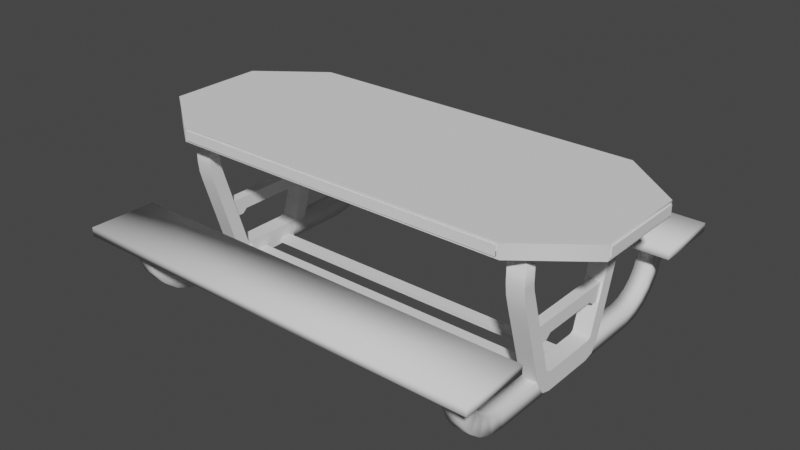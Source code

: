 # Source: untitled.blend  (saved by Blender 4.0.36; exported with 4.5.12 LTS)
import bpy
from mathutils import Matrix  # noqa: F401  (used for matrix-valued properties, if any)

bpy.ops.wm.read_factory_settings(use_empty=True)
scene = bpy.context.scene
scene.name = 'Scene'

# ---- collections
col_collection = bpy.data.collections.new('Collection'); scene.collection.children.link(col_collection)

# ---- world
world_world = bpy.data.worlds.new('World'); scene.world = world_world
world_world.use_nodes = True; world_world.node_tree.nodes.clear()
_N = world_world.node_tree.nodes; _L = world_world.node_tree.links
n0 = _N.new('ShaderNodeOutputWorld'); n0.name = 'World Output'; n0.location = (300, 300)
n1 = _N.new('ShaderNodeBackground'); n1.name = 'Background'; n1.location = (10, 300)
n1.inputs[0].default_value = (0.05088, 0.05088, 0.05088, 1.0)
_L.new(n1.outputs[0], n0.inputs[0])
n0.is_active_output = True
world_world.color = (0.05088, 0.05088, 0.05088)
world_world.use_sun_shadow = False
world_world.sun_shadow_jitter_overblur = 0.0

# ---- meshes
me_cube_003 = bpy.data.meshes.new('Cube.003')
me_cube_003.from_pydata([(-0.4732, -1.025, -0.6777), (-0.4732, -1.025, 0.6777), (-0.4732, 1.024, -0.6777), (-0.4732, 1.024, 0.6777), (0.4732, -1.025, -0.6777), (0.4732, -1.025, 0.6777), (0.4732, 1.024, -0.6777), (0.4732, 1.024, 0.6777), (-1.0, 0.7426, -0.6777), (-1.0, -0.7331, -0.6777), (-1.0, -0.7331, 0.6777), (-1.0, 0.7426, 0.6777), (1.0, -0.7331, -0.6777), (1.0, 0.7426, -0.6777), (1.0, 0.7426, 0.6777), (1.0, -0.7331, 0.6777), (-0.4984, -1.025, -1.0), (-0.4984, -1.025, 1.0), (-0.4984, 1.024, 1.0), (-0.4984, 1.024, -1.0), (0.4984, 1.024, -1.0), (0.4984, 1.024, 1.0), (0.4984, -1.025, 1.0), (0.4984, -1.025, -1.0), (-1.0, 0.7558, -1.0), (-1.0, -0.7463, -1.0), (-1.0, -0.7463, 1.0), (-1.0, 0.7558, 1.0), (1.0, -0.7463, -1.0), (1.0, 0.7558, -1.0), (1.0, 0.7558, 1.0), (1.0, -0.7463, 1.0), (-0.4732, -1.03, -0.6777), (-0.4732, -1.03, 0.6777), (-0.4732, 1.03, 0.6777), (-0.4732, 1.03, -0.6777), (0.4732, 1.03, -0.6777), (0.4732, 1.03, 0.6777), (0.4732, -1.03, 0.6777), (0.4732, -1.03, -0.6777), (-1.014, 0.7426, -0.6777), (-1.014, -0.7331, -0.6777), (-1.014, -0.7331, 0.6777), (-1.014, 0.7426, 0.6777), (1.013, -0.7331, -0.6777), (1.013, 0.7426, -0.6777), (1.013, 0.7426, 0.6777), (1.013, -0.7331, 0.6777)], [], [(24, 27, 18, 19), (3, 7, 37, 34), (28, 31, 22, 23), (4, 5, 38, 39), (25, 28, 23, 16), (31, 26, 17, 22), (21, 18, 27, 30), (30, 27, 26, 31), (19, 20, 29, 24), (24, 29, 28, 25), (20, 21, 30, 29), (13, 14, 46, 45), (16, 17, 26, 25), (9, 10, 42, 41), (0, 1, 17, 16), (3, 2, 19, 18), (2, 6, 20, 19), (7, 3, 18, 21), (6, 7, 21, 20), (5, 4, 23, 22), (4, 0, 16, 23), (1, 5, 22, 17), (9, 8, 24, 25), (11, 10, 26, 27), (13, 12, 28, 29), (15, 14, 30, 31), (14, 13, 29, 30), (12, 15, 31, 28), (10, 9, 25, 26), (8, 11, 27, 24), (35, 34, 37, 36), (39, 38, 33, 32), (2, 3, 34, 35), (0, 4, 39, 32), (7, 6, 36, 37), (6, 2, 35, 36), (1, 0, 32, 33), (5, 1, 33, 38), (41, 42, 43, 40), (8, 9, 41, 40), (11, 8, 40, 43), (10, 11, 43, 42), (45, 46, 47, 44), (12, 13, 45, 44), (15, 12, 44, 47), (14, 15, 47, 46)])
me_cube_003.polygons.foreach_set('use_smooth', [True] * 46)
_k = set([(0, 1), (0, 4), (0, 32), (1, 5), (1, 33), (2, 3), (2, 6), (2, 35), (3, 7), (3, 34), (4, 5), (4, 39), (5, 38), (6, 7), (6, 36), (7, 37), (8, 9), (8, 11), (8, 40), (9, 10), (9, 41), (10, 11), (10, 42), (11, 43), (12, 13), (12, 15), (12, 44), (13, 14), (14, 15), (15, 47), (16, 23), (16, 25), (17, 22), (17, 26), (18, 21), (18, 27), (19, 20), (19, 24), (20, 29), (21, 30), (22, 31), (23, 28), (24, 25), (26, 27), (28, 29), (30, 31), (32, 33), (32, 39), (33, 38), (34, 35), (34, 37), (35, 36), (36, 37), (38, 39), (40, 41), (40, 43), (41, 42), (42, 43), (44, 45), (44, 47), (45, 46), (46, 47)])
me_cube_003.attributes.new('sharp_edge', 'BOOLEAN', 'EDGE').data.foreach_set('value', [ (min(e.vertices), max(e.vertices)) in _k for e in me_cube_003.edges])
_uv = me_cube_003.uv_layers.new(name='UVMap')
_uv.uv.foreach_set('vector', [0.375, 0.1672, 0.625, 0.1672, 0.625, 0.25, 0.375, 0.25, 0.6192, 0.2615, 0.6192, 0.4885, 0.6192, 0.4885, 0.6192, 0.2615, 0.375, 0.6661, 0.625, 0.6661, 0.625, 0.75, 0.375, 0.75, 0.3808, 0.7615, 0.6192, 0.7615, 0.6192, 0.7615, 0.3808, 0.7615, 0.125, 0.6661, 0.375, 0.6661, 0.375, 0.75, 0.125, 0.75, 0.625, 0.6661, 0.875, 0.6661, 0.875, 0.75, 0.625, 0.75, 0.625, 0.5, 0.875, 0.5, 0.875, 0.5828, 0.625, 0.5828, 0.625, 0.5828, 0.875, 0.5828, 0.875, 0.6661, 0.625, 0.6661, 0.125, 0.5, 0.375, 0.5, 0.375, 0.5828, 0.125, 0.5828, 0.125, 0.5828, 0.375, 0.5828, 0.375, 0.6661, 0.125, 0.6661, 0.375, 0.5, 0.625, 0.5, 0.625, 0.5828, 0.375, 0.5828, 0.3808, 0.5853, 0.6192, 0.5853, 0.6192, 0.5853, 0.3808, 0.5853, 0.375, 0.0, 0.625, 0.0, 0.625, 0.08388, 0.375, 0.08388, 0.3808, 0.08644, 0.6192, 0.08644, 0.6192, 0.08644, 0.3808, 0.08644, 0.3808, 0.9885, 0.6192, 0.9885, 0.625, 1.0, 0.375, 1.0, 0.6192, 0.2615, 0.3808, 0.2615, 0.375, 0.25, 0.625, 0.25, 0.3808, 0.2615, 0.3808, 0.4885, 0.375, 0.5, 0.375, 0.25, 0.6192, 0.4885, 0.6192, 0.2615, 0.625, 0.25, 0.625, 0.5, 0.3808, 0.4885, 0.6192, 0.4885, 0.625, 0.5, 0.375, 0.5, 0.6192, 0.7615, 0.3808, 0.7615, 0.375, 0.75, 0.625, 0.75, 0.3808, 0.7615, 0.3808, 0.9885, 0.375, 1.0, 0.375, 0.75, 0.6192, 0.9885, 0.6192, 0.7615, 0.625, 0.75, 0.625, 1.0, 0.3808, 0.08644, 0.3808, 0.1647, 0.375, 0.1672, 0.375, 0.08388, 0.6192, 0.1647, 0.6192, 0.08644, 0.625, 0.08388, 0.625, 0.1672, 0.3808, 0.5853, 0.3808, 0.6636, 0.375, 0.6661, 0.375, 0.5828, 0.6192, 0.6636, 0.6192, 0.5853, 0.625, 0.5828, 0.625, 0.6661, 0.6192, 0.5853, 0.3808, 0.5853, 0.375, 0.5828, 0.625, 0.5828, 0.3808, 0.6636, 0.6192, 0.6636, 0.625, 0.6661, 0.375, 0.6661, 0.6192, 0.08644, 0.3808, 0.08644, 0.375, 0.08388, 0.625, 0.08388, 0.3808, 0.1647, 0.6192, 0.1647, 0.625, 0.1672, 0.375, 0.1672, 0.3808, 0.2615, 0.6192, 0.2615, 0.6192, 0.4885, 0.3808, 0.4885, 0.3808, 0.7615, 0.6192, 0.7615, 0.6192, 0.9885, 0.3808, 0.9885, 0.3808, 0.2615, 0.6192, 0.2615, 0.6192, 0.2615, 0.3808, 0.2615, 0.3808, 0.9885, 0.3808, 0.7615, 0.3808, 0.7615, 0.3808, 0.9885, 0.6192, 0.4885, 0.3808, 0.4885, 0.3808, 0.4885, 0.6192, 0.4885, 0.3808, 0.4885, 0.3808, 0.2615, 0.3808, 0.2615, 0.3808, 0.4885, 0.6192, 0.9885, 0.3808, 0.9885, 0.3808, 0.9885, 0.6192, 0.9885, 0.6192, 0.7615, 0.6192, 0.9885, 0.6192, 0.9885, 0.6192, 0.7615, 0.3808, 0.08644, 0.6192, 0.08644, 0.6192, 0.1647, 0.3808, 0.1647, 0.3808, 0.1647, 0.3808, 0.08644, 0.3808, 0.08644, 0.3808, 0.1647, 0.6192, 0.1647, 0.3808, 0.1647, 0.3808, 0.1647, 0.6192, 0.1647, 0.6192, 0.08644, 0.6192, 0.1647, 0.6192, 0.1647, 0.6192, 0.08644, 0.3808, 0.5853, 0.6192, 0.5853, 0.6192, 0.6636, 0.3808, 0.6636, 0.3808, 0.6636, 0.3808, 0.5853, 0.3808, 0.5853, 0.3808, 0.6636, 0.6192, 0.6636, 0.3808, 0.6636, 0.3808, 0.6636, 0.6192, 0.6636, 0.6192, 0.5853, 0.6192, 0.6636, 0.6192, 0.6636, 0.6192, 0.5853])
me_cube_003.update()
me_cube_005 = bpy.data.meshes.new('Cube.005')
me_cube_005.from_pydata([(-0.9057, 0.6708, 5.355), (-0.9057, 0.6708, 0.6557), (-0.9057, 0.7406, 5.355), (-0.9057, 0.7406, 0.6557), (-0.7602, 0.6708, 5.355), (-0.7602, 0.6708, 0.6557), (-0.7602, 0.7406, 5.355), (-0.7602, 0.7406, 0.6557), (-0.8915, 0.6708, 6.898), (-0.8915, 0.7406, 6.898), (-0.7496, 0.6708, 6.26), (-0.7496, 0.7406, 6.26), (-0.8604, 0.6708, 8.34), (-0.8604, 0.7406, 8.34), (-0.7291, 0.6708, 7.096), (-0.7291, 0.7406, 7.096), (-0.5803, 0.7406, 19.89), (-0.5803, 0.6708, 19.89), (-0.4491, 0.7406, 18.65), (-0.4491, 0.6708, 18.65), (-0.4967, 0.7406, 21.39), (-0.4967, 0.6708, 21.39), (-0.4202, 0.7406, 18.94), (-0.4202, 0.6708, 18.94), (-0.3855, 0.7406, 21.76), (-0.3855, 0.6708, 21.76), (-0.3879, 0.7406, 19.04), (-0.3879, 0.6708, 19.04), (0.7867, 0.7406, 5.355), (0.7867, 0.7406, 0.6557), (0.7867, 0.6708, 5.355), (0.7867, 0.6708, 0.6557), (0.6412, 0.7406, 5.355), (0.6412, 0.7406, 0.6557), (0.6412, 0.6708, 5.355), (0.6412, 0.6708, 0.6557), (0.7725, 0.7406, 6.898), (0.7725, 0.6708, 6.898), (0.6306, 0.7406, 6.26), (0.6306, 0.6708, 6.26), (0.7413, 0.7406, 8.34), (0.7413, 0.6708, 8.34), (0.6101, 0.7406, 7.096), (0.6101, 0.6708, 7.096), (0.4613, 0.6708, 19.89), (0.4613, 0.7406, 19.89), (0.3301, 0.6708, 18.65), (0.3301, 0.7406, 18.65), (0.3777, 0.6708, 21.39), (0.3777, 0.7406, 21.39), (0.3012, 0.6708, 18.94), (0.3012, 0.7406, 18.94), (0.2665, 0.6708, 21.76), (0.2665, 0.7406, 21.76), (0.2689, 0.6708, 19.04), (0.2689, 0.7406, 19.04), (-0.93, -0.7391, 5.355), (-0.93, -0.7391, 0.6557), (-0.93, -0.6693, 5.355), (-0.93, -0.6693, 0.6557), (-0.7845, -0.7391, 5.355), (-0.7845, -0.7391, 0.6557), (-0.7845, -0.6693, 5.355), (-0.7845, -0.6693, 0.6557), (-0.9158, -0.7391, 6.898), (-0.9158, -0.6693, 6.898), (-0.7739, -0.7391, 6.26), (-0.7739, -0.6693, 6.26), (-0.8847, -0.7391, 8.34), (-0.8847, -0.6693, 8.34), (-0.7534, -0.7391, 7.096), (-0.7534, -0.6693, 7.096), (-0.6046, -0.6693, 19.89), (-0.6046, -0.7391, 19.89), (-0.4734, -0.6693, 18.65), (-0.4734, -0.7391, 18.65), (-0.521, -0.6693, 21.39), (-0.521, -0.7391, 21.39), (-0.4445, -0.6693, 18.94), (-0.4445, -0.7391, 18.94), (-0.4098, -0.6693, 21.76), (-0.4098, -0.7391, 21.76), (-0.4122, -0.6693, 19.04), (-0.4122, -0.7391, 19.04), (0.7624, -0.6693, 5.355), (0.7624, -0.6693, 0.6557), (0.7624, -0.7391, 5.355), (0.7624, -0.7391, 0.6557), (0.6169, -0.6693, 5.355), (0.6169, -0.6693, 0.6557), (0.6169, -0.7391, 5.355), (0.6169, -0.7391, 0.6557), (0.7482, -0.6693, 6.898), (0.7482, -0.7391, 6.898), (0.6063, -0.6693, 6.26), (0.6063, -0.7391, 6.26), (0.7171, -0.6693, 8.34), (0.7171, -0.7391, 8.34), (0.5858, -0.6693, 7.096), (0.5858, -0.7391, 7.096), (0.437, -0.7391, 19.89), (0.437, -0.6693, 19.89), (0.3058, -0.7391, 18.65), (0.3058, -0.6693, 18.65), (0.3534, -0.7391, 21.39), (0.3534, -0.6693, 21.39), (0.2769, -0.7391, 18.94), (0.2769, -0.6693, 18.94), (0.2422, -0.7391, 21.76), (0.2422, -0.6693, 21.76), (0.2446, -0.7391, 19.04), (0.2446, -0.6693, 19.04)], [], [(0, 1, 3, 2), (2, 3, 7, 6), (6, 7, 5, 4), (4, 5, 1, 0), (0, 2, 9, 8), (7, 3, 1, 5), (9, 11, 15, 13), (6, 4, 10, 11), (4, 0, 8, 10), (2, 6, 11, 9), (15, 14, 19, 18), (11, 10, 14, 15), (8, 9, 13, 12), (10, 8, 12, 14), (18, 19, 23, 22), (12, 13, 16, 17), (14, 12, 17, 19), (13, 15, 18, 16), (23, 21, 25, 27), (17, 16, 20, 21), (19, 17, 21, 23), (16, 18, 22, 20), (26, 55, 53, 24), (20, 22, 26, 24), (22, 23, 27, 26), (21, 20, 24, 25), (28, 29, 31, 30), (30, 31, 35, 34), (34, 35, 33, 32), (32, 33, 29, 28), (28, 30, 37, 36), (35, 31, 29, 33), (37, 39, 43, 41), (34, 32, 38, 39), (32, 28, 36, 38), (30, 34, 39, 37), (43, 42, 47, 46), (39, 38, 42, 43), (36, 37, 41, 40), (38, 36, 40, 42), (46, 47, 51, 50), (40, 41, 44, 45), (42, 40, 45, 47), (41, 43, 46, 44), (51, 49, 53, 55), (45, 44, 48, 49), (47, 45, 49, 51), (44, 46, 50, 48), (27, 54, 55, 26), (48, 50, 54, 52), (50, 51, 55, 54), (49, 48, 52, 53), (24, 53, 52, 25), (25, 52, 54, 27), (56, 57, 59, 58), (58, 59, 63, 62), (62, 63, 61, 60), (60, 61, 57, 56), (56, 58, 65, 64), (63, 59, 57, 61), (65, 67, 71, 69), (62, 60, 66, 67), (60, 56, 64, 66), (58, 62, 67, 65), (71, 70, 75, 74), (67, 66, 70, 71), (64, 65, 69, 68), (66, 64, 68, 70), (74, 75, 79, 78), (68, 69, 72, 73), (70, 68, 73, 75), (69, 71, 74, 72), (79, 77, 81, 83), (73, 72, 76, 77), (75, 73, 77, 79), (72, 74, 78, 76), (82, 111, 109, 80), (76, 78, 82, 80), (78, 79, 83, 82), (77, 76, 80, 81), (84, 85, 87, 86), (86, 87, 91, 90), (90, 91, 89, 88), (88, 89, 85, 84), (84, 86, 93, 92), (91, 87, 85, 89), (93, 95, 99, 97), (90, 88, 94, 95), (88, 84, 92, 94), (86, 90, 95, 93), (99, 98, 103, 102), (95, 94, 98, 99), (92, 93, 97, 96), (94, 92, 96, 98), (102, 103, 107, 106), (96, 97, 100, 101), (98, 96, 101, 103), (97, 99, 102, 100), (107, 105, 109, 111), (101, 100, 104, 105), (103, 101, 105, 107), (100, 102, 106, 104), (83, 110, 111, 82), (104, 106, 110, 108), (106, 107, 111, 110), (105, 104, 108, 109), (80, 109, 108, 81), (81, 108, 110, 83)])
me_cube_005.polygons.foreach_set('use_smooth', [True] * 108)
_k = set([(0, 1), (0, 8), (2, 3), (2, 9), (4, 5), (4, 10), (6, 7), (6, 11), (8, 12), (9, 13), (10, 14), (11, 15), (12, 17), (13, 16), (14, 19), (15, 18), (16, 20), (17, 21), (18, 22), (19, 23), (20, 24), (21, 25), (22, 26), (23, 27), (24, 53), (25, 52), (26, 55), (27, 54), (28, 29), (28, 36), (30, 31), (30, 37), (32, 33), (32, 38), (34, 35), (34, 39), (36, 40), (37, 41), (38, 42), (39, 43), (40, 45), (41, 44), (42, 47), (43, 46), (44, 48), (45, 49), (46, 50), (47, 51), (48, 52), (49, 53), (50, 54), (51, 55), (56, 57), (56, 64), (58, 59), (58, 65), (60, 61), (60, 66), (62, 63), (62, 67), (64, 68), (65, 69), (66, 70), (67, 71), (68, 73), (69, 72), (70, 75), (71, 74), (72, 76), (73, 77), (74, 78), (75, 79), (76, 80), (77, 81), (78, 82), (79, 83), (80, 109), (81, 108), (82, 111), (83, 110), (84, 85), (84, 92), (86, 87), (86, 93), (88, 89), (88, 94), (90, 91), (90, 95), (92, 96), (93, 97), (94, 98), (95, 99), (96, 101), (97, 100), (98, 103), (99, 102), (100, 104), (101, 105), (102, 106), (103, 107), (104, 108), (105, 109), (106, 110), (107, 111)])
me_cube_005.attributes.new('sharp_edge', 'BOOLEAN', 'EDGE').data.foreach_set('value', [ (min(e.vertices), max(e.vertices)) in _k for e in me_cube_005.edges])
_uv = me_cube_005.uv_layers.new(name='UVMap')
_uv.uv.foreach_set('vector', [0.375, 0.0, 0.625, 0.0, 0.625, 0.25, 0.375, 0.25, 0.375, 0.25, 0.625, 0.25, 0.625, 0.5, 0.375, 0.5, 0.375, 0.5, 0.625, 0.5, 0.625, 0.75, 0.375, 0.75, 0.375, 0.75, 0.625, 0.75, 0.625, 1.0, 0.375, 1.0, 0.375, 0.0, 0.375, 0.25, 0.375, 0.25, 0.375, 0.0, 0.625, 0.5, 0.875, 0.5, 0.875, 0.75, 0.625, 0.75, 0.375, 0.25, 0.375, 0.5, 0.375, 0.5, 0.375, 0.25, 0.375, 0.5, 0.375, 0.75, 0.375, 0.75, 0.375, 0.5, 0.375, 0.75, 0.375, 1.0, 0.375, 1.0, 0.375, 0.75, 0.375, 0.25, 0.375, 0.5, 0.375, 0.5, 0.375, 0.25, 0.375, 0.5, 0.375, 0.75, 0.375, 0.75, 0.375, 0.5, 0.375, 0.5, 0.375, 0.75, 0.375, 0.75, 0.375, 0.5, 0.375, 0.0, 0.375, 0.25, 0.375, 0.25, 0.375, 0.0, 0.375, 0.75, 0.375, 1.0, 0.375, 1.0, 0.375, 0.75, 0.375, 0.5, 0.375, 0.75, 0.375, 0.75, 0.375, 0.5, 0.375, 0.0, 0.375, 0.25, 0.375, 0.25, 0.375, 0.0, 0.375, 0.75, 0.375, 1.0, 0.375, 1.0, 0.375, 0.75, 0.375, 0.25, 0.375, 0.5, 0.375, 0.5, 0.375, 0.25, 0.375, 0.75, 0.375, 1.0, 0.375, 1.0, 0.375, 0.75, 0.375, 0.0, 0.375, 0.25, 0.375, 0.25, 0.375, 0.0, 0.375, 0.75, 0.375, 1.0, 0.375, 1.0, 0.375, 0.75, 0.375, 0.25, 0.375, 0.5, 0.375, 0.5, 0.375, 0.25, 0.375, 0.5, 0.375, 0.75, 0.375, 1.0, 0.375, 0.25, 0.375, 0.25, 0.375, 0.5, 0.375, 0.5, 0.375, 0.25, 0.375, 0.5, 0.375, 0.75, 0.375, 0.75, 0.375, 0.5, 0.375, 0.0, 0.375, 0.25, 0.375, 0.25, 0.375, 0.0, 0.375, 0.0, 0.625, 0.0, 0.625, 0.25, 0.375, 0.25, 0.375, 0.25, 0.625, 0.25, 0.625, 0.5, 0.375, 0.5, 0.375, 0.5, 0.625, 0.5, 0.625, 0.75, 0.375, 0.75, 0.375, 0.75, 0.625, 0.75, 0.625, 1.0, 0.375, 1.0, 0.375, 0.0, 0.375, 0.25, 0.375, 0.25, 0.375, 0.0, 0.625, 0.5, 0.875, 0.5, 0.875, 0.75, 0.625, 0.75, 0.375, 0.25, 0.375, 0.5, 0.375, 0.5, 0.375, 0.25, 0.375, 0.5, 0.375, 0.75, 0.375, 0.75, 0.375, 0.5, 0.375, 0.75, 0.375, 1.0, 0.375, 1.0, 0.375, 0.75, 0.375, 0.25, 0.375, 0.5, 0.375, 0.5, 0.375, 0.25, 0.375, 0.5, 0.375, 0.75, 0.375, 0.75, 0.375, 0.5, 0.375, 0.5, 0.375, 0.75, 0.375, 0.75, 0.375, 0.5, 0.375, 0.0, 0.375, 0.25, 0.375, 0.25, 0.375, 0.0, 0.375, 0.75, 0.375, 1.0, 0.375, 1.0, 0.375, 0.75, 0.375, 0.5, 0.375, 0.75, 0.375, 0.75, 0.375, 0.5, 0.375, 0.0, 0.375, 0.25, 0.375, 0.25, 0.375, 0.0, 0.375, 0.75, 0.375, 1.0, 0.375, 1.0, 0.375, 0.75, 0.375, 0.25, 0.375, 0.5, 0.375, 0.5, 0.375, 0.25, 0.375, 0.75, 0.375, 1.0, 0.375, 1.0, 0.375, 0.75, 0.375, 0.0, 0.375, 0.25, 0.375, 0.25, 0.375, 0.0, 0.375, 0.75, 0.375, 1.0, 0.375, 1.0, 0.375, 0.75, 0.375, 0.25, 0.375, 0.5, 0.375, 0.5, 0.375, 0.25, 0.375, 0.75, 0.375, 0.5, 0.375, 0.75, 0.375, 0.5, 0.375, 0.25, 0.375, 0.5, 0.375, 0.5, 0.375, 0.25, 0.375, 0.5, 0.375, 0.75, 0.375, 0.75, 0.375, 0.5, 0.375, 0.0, 0.375, 0.25, 0.375, 0.25, 0.375, 0.0, 0.375, 0.25, 0.375, 1.0, 0.375, 0.25, 0.375, 0.0, 0.375, 0.0, 0.375, 0.25, 0.375, 0.5, 0.375, 0.75, 0.375, 0.0, 0.625, 0.0, 0.625, 0.25, 0.375, 0.25, 0.375, 0.25, 0.625, 0.25, 0.625, 0.5, 0.375, 0.5, 0.375, 0.5, 0.625, 0.5, 0.625, 0.75, 0.375, 0.75, 0.375, 0.75, 0.625, 0.75, 0.625, 1.0, 0.375, 1.0, 0.375, 0.0, 0.375, 0.25, 0.375, 0.25, 0.375, 0.0, 0.625, 0.5, 0.875, 0.5, 0.875, 0.75, 0.625, 0.75, 0.375, 0.25, 0.375, 0.5, 0.375, 0.5, 0.375, 0.25, 0.375, 0.5, 0.375, 0.75, 0.375, 0.75, 0.375, 0.5, 0.375, 0.75, 0.375, 1.0, 0.375, 1.0, 0.375, 0.75, 0.375, 0.25, 0.375, 0.5, 0.375, 0.5, 0.375, 0.25, 0.375, 0.5, 0.375, 0.75, 0.375, 0.75, 0.375, 0.5, 0.375, 0.5, 0.375, 0.75, 0.375, 0.75, 0.375, 0.5, 0.375, 0.0, 0.375, 0.25, 0.375, 0.25, 0.375, 0.0, 0.375, 0.75, 0.375, 1.0, 0.375, 1.0, 0.375, 0.75, 0.375, 0.5, 0.375, 0.75, 0.375, 0.75, 0.375, 0.5, 0.375, 0.0, 0.375, 0.25, 0.375, 0.25, 0.375, 0.0, 0.375, 0.75, 0.375, 1.0, 0.375, 1.0, 0.375, 0.75, 0.375, 0.25, 0.375, 0.5, 0.375, 0.5, 0.375, 0.25, 0.375, 0.75, 0.375, 1.0, 0.375, 1.0, 0.375, 0.75, 0.375, 0.0, 0.375, 0.25, 0.375, 0.25, 0.375, 0.0, 0.375, 0.75, 0.375, 1.0, 0.375, 1.0, 0.375, 0.75, 0.375, 0.25, 0.375, 0.5, 0.375, 0.5, 0.375, 0.25, 0.375, 0.5, 0.375, 0.75, 0.375, 1.0, 0.375, 0.25, 0.375, 0.25, 0.375, 0.5, 0.375, 0.5, 0.375, 0.25, 0.375, 0.5, 0.375, 0.75, 0.375, 0.75, 0.375, 0.5, 0.375, 0.0, 0.375, 0.25, 0.375, 0.25, 0.375, 0.0, 0.375, 0.0, 0.625, 0.0, 0.625, 0.25, 0.375, 0.25, 0.375, 0.25, 0.625, 0.25, 0.625, 0.5, 0.375, 0.5, 0.375, 0.5, 0.625, 0.5, 0.625, 0.75, 0.375, 0.75, 0.375, 0.75, 0.625, 0.75, 0.625, 1.0, 0.375, 1.0, 0.375, 0.0, 0.375, 0.25, 0.375, 0.25, 0.375, 0.0, 0.625, 0.5, 0.875, 0.5, 0.875, 0.75, 0.625, 0.75, 0.375, 0.25, 0.375, 0.5, 0.375, 0.5, 0.375, 0.25, 0.375, 0.5, 0.375, 0.75, 0.375, 0.75, 0.375, 0.5, 0.375, 0.75, 0.375, 1.0, 0.375, 1.0, 0.375, 0.75, 0.375, 0.25, 0.375, 0.5, 0.375, 0.5, 0.375, 0.25, 0.375, 0.5, 0.375, 0.75, 0.375, 0.75, 0.375, 0.5, 0.375, 0.5, 0.375, 0.75, 0.375, 0.75, 0.375, 0.5, 0.375, 0.0, 0.375, 0.25, 0.375, 0.25, 0.375, 0.0, 0.375, 0.75, 0.375, 1.0, 0.375, 1.0, 0.375, 0.75, 0.375, 0.5, 0.375, 0.75, 0.375, 0.75, 0.375, 0.5, 0.375, 0.0, 0.375, 0.25, 0.375, 0.25, 0.375, 0.0, 0.375, 0.75, 0.375, 1.0, 0.375, 1.0, 0.375, 0.75, 0.375, 0.25, 0.375, 0.5, 0.375, 0.5, 0.375, 0.25, 0.375, 0.75, 0.375, 1.0, 0.375, 1.0, 0.375, 0.75, 0.375, 0.0, 0.375, 0.25, 0.375, 0.25, 0.375, 0.0, 0.375, 0.75, 0.375, 1.0, 0.375, 1.0, 0.375, 0.75, 0.375, 0.25, 0.375, 0.5, 0.375, 0.5, 0.375, 0.25, 0.375, 0.75, 0.375, 0.5, 0.375, 0.75, 0.375, 0.5, 0.375, 0.25, 0.375, 0.5, 0.375, 0.5, 0.375, 0.25, 0.375, 0.5, 0.375, 0.75, 0.375, 0.75, 0.375, 0.5, 0.375, 0.0, 0.375, 0.25, 0.375, 0.25, 0.375, 0.0, 0.375, 0.25, 0.375, 1.0, 0.375, 0.25, 0.375, 0.0, 0.375, 0.0, 0.375, 0.25, 0.375, 0.5, 0.375, 0.75])
me_cube_005.update()
me_cube_006 = bpy.data.meshes.new('Cube.006')
me_cube_006.from_pydata([(-1.0, -1.0, -1.0), (-1.0, -1.0, 1.0), (-1.0, 1.0, -1.0), (-1.0, 1.0, 1.0), (1.0, -1.0, -1.0), (1.0, -1.0, 1.0), (1.0, 1.0, -1.0), (1.0, 1.0, 1.0), (0.7002, 1.0, -1.0), (-0.7002, 1.0, -1.0), (-0.7002, 1.0, 1.0), (0.7002, 1.0, 1.0), (-0.7002, -1.0, -1.0), (0.7002, -1.0, -1.0), (0.7002, -1.0, 1.0), (-0.7002, -1.0, 1.0), (0.6007, 1.0, -0.4983), (-0.6007, 1.0, -0.4983), (-0.6007, 1.0, 1.0), (0.6007, 1.0, 1.0), (-0.6007, -1.0, -0.4983), (0.6007, -1.0, -0.4983), (0.6007, -1.0, 1.0), (-0.6007, -1.0, 1.0), (-1.001, 66.89, -1.0), (-1.001, 66.89, 1.0), (-1.001, 68.89, -1.0), (-1.001, 68.89, 1.0), (0.9992, 66.89, -1.0), (0.9992, 66.89, 1.0), (0.9992, 68.89, -1.0), (0.9992, 68.89, 1.0), (0.6995, 68.89, -1.0), (-0.701, 68.89, -1.0), (-0.701, 68.89, 1.0), (0.6995, 68.89, 1.0), (-0.701, 66.89, -1.0), (0.6995, 66.89, -1.0), (0.6995, 66.89, 1.0), (-0.701, 66.89, 1.0), (0.6, 68.89, -0.4983), (-0.6015, 68.89, -0.4983), (-0.6015, 68.89, 1.0), (0.6, 68.89, 1.0), (-0.6015, 66.89, -0.4983), (0.6, 66.89, -0.4983), (0.6, 66.89, 1.0), (-0.6015, 66.89, 1.0)], [], [(8, 11, 7, 6), (12, 15, 1, 0), (8, 6, 4, 13), (10, 3, 1, 15), (7, 11, 14, 5), (18, 10, 15, 23), (2, 9, 12, 0), (16, 8, 13, 21), (4, 5, 14, 13), (20, 23, 15, 12), (2, 3, 10, 9), (16, 19, 11, 8), (9, 10, 18, 17), (17, 18, 19, 16), (13, 14, 22, 21), (21, 22, 23, 20), (9, 17, 20, 12), (17, 16, 21, 20), (11, 19, 22, 14), (19, 18, 23, 22), (32, 35, 31, 30), (36, 39, 25, 24), (32, 30, 28, 37), (34, 27, 25, 39), (31, 35, 38, 29), (42, 34, 39, 47), (26, 33, 36, 24), (40, 32, 37, 45), (28, 29, 38, 37), (44, 47, 39, 36), (26, 27, 34, 33), (40, 43, 35, 32), (33, 34, 42, 41), (41, 42, 43, 40), (37, 38, 46, 45), (45, 46, 47, 44), (33, 41, 44, 36), (41, 40, 45, 44), (35, 43, 46, 38), (43, 42, 47, 46)])
me_cube_006.polygons.foreach_set('use_smooth', [True] * 40)
_k = set([(0, 12), (1, 15), (2, 9), (3, 10), (4, 13), (5, 14), (6, 8), (7, 11), (8, 16), (9, 17), (10, 18), (11, 19), (12, 20), (13, 21), (14, 22), (15, 23), (16, 17), (18, 19), (20, 21), (22, 23), (24, 36), (25, 39), (26, 33), (27, 34), (28, 37), (29, 38), (30, 32), (31, 35), (32, 40), (33, 41), (34, 42), (35, 43), (36, 44), (37, 45), (38, 46), (39, 47), (40, 41), (42, 43), (44, 45), (46, 47)])
me_cube_006.attributes.new('sharp_edge', 'BOOLEAN', 'EDGE').data.foreach_set('value', [ (min(e.vertices), max(e.vertices)) in _k for e in me_cube_006.edges])
_uv = me_cube_006.uv_layers.new(name='UVMap')
_uv.uv.foreach_set('vector', [0.375, 0.4167, 0.625, 0.4167, 0.625, 0.5, 0.375, 0.5, 0.375, 0.9167, 0.625, 0.9167, 0.625, 1.0, 0.375, 1.0, 0.2917, 0.5, 0.375, 0.5, 0.375, 0.75, 0.2917, 0.75, 0.7917, 0.5, 0.875, 0.5, 0.875, 0.75, 0.7917, 0.75, 0.625, 0.5, 0.7083, 0.5, 0.7083, 0.75, 0.625, 0.75, 0.7639, 0.5, 0.7917, 0.5, 0.7917, 0.75, 0.7639, 0.75, 0.125, 0.5, 0.2083, 0.5, 0.2083, 0.75, 0.125, 0.75, 0.2639, 0.5, 0.2917, 0.5, 0.2917, 0.75, 0.2639, 0.75, 0.375, 0.75, 0.625, 0.75, 0.625, 0.8333, 0.375, 0.8333, 0.375, 0.8889, 0.625, 0.8889, 0.625, 0.9167, 0.375, 0.9167, 0.375, 0.25, 0.625, 0.25, 0.625, 0.3333, 0.375, 0.3333, 0.375, 0.3889, 0.625, 0.3889, 0.625, 0.4167, 0.375, 0.4167, 0.375, 0.3333, 0.625, 0.3333, 0.625, 0.3611, 0.375, 0.3611, 0.375, 0.3611, 0.625, 0.3611, 0.625, 0.3889, 0.375, 0.3889, 0.375, 0.8333, 0.625, 0.8333, 0.625, 0.8611, 0.375, 0.8611, 0.375, 0.8611, 0.625, 0.8611, 0.625, 0.8889, 0.375, 0.8889, 0.2083, 0.5, 0.2361, 0.5, 0.2361, 0.75, 0.2083, 0.75, 0.2361, 0.5, 0.2639, 0.5, 0.2639, 0.75, 0.2361, 0.75, 0.7083, 0.5, 0.7361, 0.5, 0.7361, 0.75, 0.7083, 0.75, 0.7361, 0.5, 0.7639, 0.5, 0.7639, 0.75, 0.7361, 0.75, 0.375, 0.4167, 0.625, 0.4167, 0.625, 0.5, 0.375, 0.5, 0.375, 0.9167, 0.625, 0.9167, 0.625, 1.0, 0.375, 1.0, 0.2917, 0.5, 0.375, 0.5, 0.375, 0.75, 0.2917, 0.75, 0.7917, 0.5, 0.875, 0.5, 0.875, 0.75, 0.7917, 0.75, 0.625, 0.5, 0.7083, 0.5, 0.7083, 0.75, 0.625, 0.75, 0.7639, 0.5, 0.7917, 0.5, 0.7917, 0.75, 0.7639, 0.75, 0.125, 0.5, 0.2083, 0.5, 0.2083, 0.75, 0.125, 0.75, 0.2639, 0.5, 0.2917, 0.5, 0.2917, 0.75, 0.2639, 0.75, 0.375, 0.75, 0.625, 0.75, 0.625, 0.8333, 0.375, 0.8333, 0.375, 0.8889, 0.625, 0.8889, 0.625, 0.9167, 0.375, 0.9167, 0.375, 0.25, 0.625, 0.25, 0.625, 0.3333, 0.375, 0.3333, 0.375, 0.3889, 0.625, 0.3889, 0.625, 0.4167, 0.375, 0.4167, 0.375, 0.3333, 0.625, 0.3333, 0.625, 0.3611, 0.375, 0.3611, 0.375, 0.3611, 0.625, 0.3611, 0.625, 0.3889, 0.375, 0.3889, 0.375, 0.8333, 0.625, 0.8333, 0.625, 0.8611, 0.375, 0.8611, 0.375, 0.8611, 0.625, 0.8611, 0.625, 0.8889, 0.375, 0.8889, 0.2083, 0.5, 0.2361, 0.5, 0.2361, 0.75, 0.2083, 0.75, 0.2361, 0.5, 0.2639, 0.5, 0.2639, 0.75, 0.2361, 0.75, 0.7083, 0.5, 0.7361, 0.5, 0.7361, 0.75, 0.7083, 0.75, 0.7361, 0.5, 0.7639, 0.5, 0.7639, 0.75, 0.7361, 0.75])
me_cube_006.update()
me_cube_008 = bpy.data.meshes.new('Cube.008')
me_cube_008.from_pydata([(-1.0, -1.0, -1.0), (-1.0, -1.0, 1.0), (-1.0, 1.0, -1.0), (-1.0, 1.0, 1.0), (1.0, -1.0, -1.0), (1.0, -1.0, 1.0), (1.0, 1.0, -1.0), (1.0, 1.0, 1.0), (-6.183, -0.9938, -1.0), (-6.183, -0.9938, 1.0), (-6.183, 1.006, -1.0), (-6.183, 1.006, 1.0), (-4.183, -0.9938, -1.0), (-4.183, -0.9938, 1.0), (-4.183, 1.006, -1.0), (-4.183, 1.006, 1.0)], [], [(0, 1, 3, 2), (6, 7, 5, 4), (2, 6, 4, 0), (7, 3, 1, 5), (8, 9, 11, 10), (14, 15, 13, 12), (10, 14, 12, 8), (15, 11, 9, 13)])
me_cube_008.polygons.foreach_set('use_smooth', [True] * 8)
_k = set([(0, 2), (1, 3), (4, 6), (5, 7), (8, 10), (9, 11), (12, 14), (13, 15)])
me_cube_008.attributes.new('sharp_edge', 'BOOLEAN', 'EDGE').data.foreach_set('value', [ (min(e.vertices), max(e.vertices)) in _k for e in me_cube_008.edges])
_uv = me_cube_008.uv_layers.new(name='UVMap')
_uv.uv.foreach_set('vector', [0.375, 0.0, 0.625, 0.0, 0.625, 0.25, 0.375, 0.25, 0.375, 0.5, 0.625, 0.5, 0.625, 0.75, 0.375, 0.75, 0.125, 0.5, 0.375, 0.5, 0.375, 0.75, 0.125, 0.75, 0.625, 0.5, 0.875, 0.5, 0.875, 0.75, 0.625, 0.75, 0.375, 0.0, 0.625, 0.0, 0.625, 0.25, 0.375, 0.25, 0.375, 0.5, 0.625, 0.5, 0.625, 0.75, 0.375, 0.75, 0.125, 0.5, 0.375, 0.5, 0.375, 0.75, 0.125, 0.75, 0.625, 0.5, 0.875, 0.5, 0.875, 0.75, 0.625, 0.75])
me_cube_008.update()
me_cube = bpy.data.meshes.new('Cube')
me_cube.from_pydata([(-22.16, -11.55, -4.227), (-22.16, -11.55, -2.227), (-22.16, -3.445, -4.227), (-22.16, -3.445, -2.227), (-20.16, -11.55, -4.227), (-20.16, -11.55, -2.227), (-20.16, -3.445, -4.227), (-20.16, -3.445, -2.227), (-22.16, -13.41, -3.937), (-22.16, -12.89, -2.006), (-20.16, -13.41, -3.937), (-20.16, -12.89, -2.006), (-22.16, -15.13, -3.173), (-22.16, -14.13, -1.445), (-20.16, -15.13, -3.173), (-20.16, -14.13, -1.445), (-22.16, -16.59, -1.987), (-22.16, -15.17, -0.5805), (-20.16, -16.59, -1.987), (-20.16, -15.17, -0.5805), (-22.16, -17.69, -0.4613), (-22.16, -15.96, 0.5261), (-20.16, -17.69, -0.4613), (-20.16, -15.96, 0.5261), (-22.16, -18.36, 1.299), (-22.16, -16.42, 1.799), (-20.16, -18.36, 1.299), (-20.16, -16.42, 1.799), (-25.24, -21.63, 4.304), (-25.24, -13.46, 4.215), (3.815e-06, -21.63, 4.304), (5.722e-06, -13.46, 4.215), (-22.16, -18.55, 4.27), (-22.16, -16.55, 4.249), (-20.16, -16.55, 4.249), (-20.16, -18.55, 4.27), (-25.24, -21.61, 5.355), (-25.24, -13.45, 5.267), (5.722e-06, -13.45, 5.267), (3.815e-06, -21.61, 5.355), (-22.16, 11.55, -4.227), (-22.16, 11.55, -2.227), (-22.16, 3.445, -4.227), (-22.16, 3.445, -2.227), (-20.16, 11.55, -4.227), (-20.16, 11.55, -2.227), (-20.16, 3.445, -4.227), (-20.16, 3.445, -2.227), (-22.16, 13.41, -3.937), (-22.16, 12.89, -2.006), (-20.16, 13.41, -3.937), (-20.16, 12.89, -2.006), (-22.16, 15.13, -3.173), (-22.16, 14.13, -1.445), (-20.16, 15.13, -3.173), (-20.16, 14.13, -1.445), (-22.16, 16.59, -1.987), (-22.16, 15.17, -0.5805), (-20.16, 16.59, -1.987), (-20.16, 15.17, -0.5805), (-22.16, 17.69, -0.4613), (-22.16, 15.96, 0.5261), (-20.16, 17.69, -0.4613), (-20.16, 15.96, 0.5261), (-22.16, 18.36, 1.299), (-22.16, 16.42, 1.799), (-20.16, 18.36, 1.299), (-20.16, 16.42, 1.799), (-25.24, 21.63, 4.304), (-25.24, 13.46, 4.215), (5.722e-06, 21.63, 4.304), (5.722e-06, 13.46, 4.215), (-22.16, 18.55, 4.27), (-22.16, 16.55, 4.249), (-20.16, 16.55, 4.249), (-20.16, 18.55, 4.27), (-25.24, 21.61, 5.355), (-25.24, 13.45, 5.267), (5.722e-06, 13.45, 5.267), (5.722e-06, 21.61, 5.355), (22.16, -11.55, -4.227), (22.16, -11.55, -2.227), (22.16, -3.445, -4.227), (22.16, -3.445, -2.227), (20.16, -11.55, -4.227), (20.16, -11.55, -2.227), (20.16, -3.445, -4.227), (20.16, -3.445, -2.227), (22.16, -13.41, -3.937), (22.16, -12.89, -2.006), (20.16, -13.41, -3.937), (20.16, -12.89, -2.006), (22.16, -15.13, -3.173), (22.16, -14.13, -1.445), (20.16, -15.13, -3.173), (20.16, -14.13, -1.445), (22.16, -16.59, -1.987), (22.16, -15.17, -0.5805), (20.16, -16.59, -1.987), (20.16, -15.17, -0.5805), (22.16, -17.69, -0.4613), (22.16, -15.96, 0.5261), (20.16, -17.69, -0.4613), (20.16, -15.96, 0.5261), (22.16, -18.36, 1.299), (22.16, -16.42, 1.799), (20.16, -18.36, 1.299), (20.16, -16.42, 1.799), (25.24, -21.63, 4.304), (25.24, -13.46, 4.215), (22.16, -18.55, 4.27), (22.16, -16.55, 4.249), (20.16, -16.55, 4.249), (20.16, -18.55, 4.27), (25.24, -21.61, 5.355), (25.24, -13.45, 5.267), (22.16, 11.55, -4.227), (22.16, 11.55, -2.227), (22.16, 3.445, -4.227), (22.16, 3.445, -2.227), (20.16, 11.55, -4.227), (20.16, 11.55, -2.227), (20.16, 3.445, -4.227), (20.16, 3.445, -2.227), (22.16, 13.41, -3.937), (22.16, 12.89, -2.006), (20.16, 13.41, -3.937), (20.16, 12.89, -2.006), (22.16, 15.13, -3.173), (22.16, 14.13, -1.445), (20.16, 15.13, -3.173), (20.16, 14.13, -1.445), (22.16, 16.59, -1.987), (22.16, 15.17, -0.5805), (20.16, 16.59, -1.987), (20.16, 15.17, -0.5805), (22.16, 17.69, -0.4613), (22.16, 15.96, 0.5261), (20.16, 17.69, -0.4613), (20.16, 15.96, 0.5261), (22.16, 18.36, 1.299), (22.16, 16.42, 1.799), (20.16, 18.36, 1.299), (20.16, 16.42, 1.799), (25.24, 21.63, 4.304), (25.24, 13.46, 4.215), (22.16, 18.55, 4.27), (22.16, 16.55, 4.249), (20.16, 16.55, 4.249), (20.16, 18.55, 4.27), (25.24, 21.61, 5.355), (25.24, 13.45, 5.267)], [], [(0, 1, 3, 2), (6, 7, 5, 4), (8, 12, 13, 9), (2, 6, 4, 0), (7, 3, 1, 5), (4, 10, 8, 0), (4, 5, 11, 10), (1, 9, 11, 5), (11, 9, 13, 15), (12, 16, 17, 13), (11, 15, 14, 10), (10, 14, 12, 8), (13, 17, 19, 15), (15, 19, 18, 14), (16, 20, 21, 17), (14, 18, 16, 12), (20, 24, 25, 21), (17, 21, 23, 19), (16, 18, 22, 20), (19, 23, 22, 18), (23, 27, 26, 22), (24, 32, 33, 25), (22, 26, 24, 20), (23, 21, 25, 27), (27, 25, 33, 34), (27, 34, 35, 26), (26, 35, 32, 24), (28, 30, 39, 36), (0, 8, 9, 1), (28, 29, 33, 32), (31, 30, 35, 34), (30, 28, 32, 35), (29, 31, 34, 33), (39, 38, 37, 36), (29, 28, 36, 37), (31, 29, 37, 38), (40, 42, 43, 41), (46, 44, 45, 47), (48, 49, 53, 52), (42, 40, 44, 46), (47, 45, 41, 43), (44, 40, 48, 50), (44, 50, 51, 45), (41, 45, 51, 49), (51, 55, 53, 49), (52, 53, 57, 56), (51, 50, 54, 55), (50, 48, 52, 54), (53, 55, 59, 57), (55, 54, 58, 59), (56, 57, 61, 60), (54, 52, 56, 58), (60, 61, 65, 64), (57, 59, 63, 61), (56, 60, 62, 58), (59, 58, 62, 63), (63, 62, 66, 67), (64, 65, 73, 72), (62, 60, 64, 66), (63, 67, 65, 61), (67, 74, 73, 65), (67, 66, 75, 74), (66, 64, 72, 75), (68, 76, 79, 70), (40, 41, 49, 48), (68, 72, 73, 69), (71, 74, 75, 70), (70, 75, 72, 68), (69, 73, 74, 71), (79, 76, 77, 78), (69, 77, 76, 68), (71, 78, 77, 69), (80, 82, 83, 81), (86, 84, 85, 87), (88, 89, 93, 92), (82, 80, 84, 86), (87, 85, 81, 83), (84, 80, 88, 90), (84, 90, 91, 85), (81, 85, 91, 89), (91, 95, 93, 89), (92, 93, 97, 96), (91, 90, 94, 95), (90, 88, 92, 94), (93, 95, 99, 97), (95, 94, 98, 99), (96, 97, 101, 100), (94, 92, 96, 98), (100, 101, 105, 104), (97, 99, 103, 101), (96, 100, 102, 98), (99, 98, 102, 103), (103, 102, 106, 107), (104, 105, 111, 110), (102, 100, 104, 106), (103, 107, 105, 101), (107, 112, 111, 105), (107, 106, 113, 112), (106, 104, 110, 113), (108, 114, 39, 30), (80, 81, 89, 88), (108, 110, 111, 109), (31, 112, 113, 30), (30, 113, 110, 108), (109, 111, 112, 31), (39, 114, 115, 38), (109, 115, 114, 108), (31, 38, 115, 109), (116, 117, 119, 118), (122, 123, 121, 120), (124, 128, 129, 125), (118, 122, 120, 116), (123, 119, 117, 121), (120, 126, 124, 116), (120, 121, 127, 126), (117, 125, 127, 121), (127, 125, 129, 131), (128, 132, 133, 129), (127, 131, 130, 126), (126, 130, 128, 124), (129, 133, 135, 131), (131, 135, 134, 130), (132, 136, 137, 133), (130, 134, 132, 128), (136, 140, 141, 137), (133, 137, 139, 135), (132, 134, 138, 136), (135, 139, 138, 134), (139, 143, 142, 138), (140, 146, 147, 141), (138, 142, 140, 136), (139, 137, 141, 143), (143, 141, 147, 148), (143, 148, 149, 142), (142, 149, 146, 140), (144, 70, 79, 150), (116, 124, 125, 117), (144, 145, 147, 146), (71, 70, 149, 148), (70, 144, 146, 149), (145, 71, 148, 147), (79, 78, 151, 150), (145, 144, 150, 151), (71, 145, 151, 78)])
me_cube.polygons.foreach_set('use_smooth', [True] * 144)
_uv = me_cube.uv_layers.new(name='UVMap')
_uv.uv.foreach_set('vector', [0.375, 0.0, 0.625, 0.0, 0.625, 0.25, 0.375, 0.25, 0.375, 0.5, 0.625, 0.5, 0.625, 0.75, 0.375, 0.75, 0.375, 0.0, 0.375, 0.0, 0.625, 0.0, 0.625, 0.0, 0.125, 0.5, 0.375, 0.5, 0.375, 0.75, 0.125, 0.75, 0.625, 0.5, 0.875, 0.5, 0.875, 0.75, 0.625, 0.75, 0.375, 0.75, 0.375, 0.75, 0.125, 0.75, 0.125, 0.75, 0.375, 0.75, 0.625, 0.75, 0.625, 0.75, 0.375, 0.75, 0.875, 0.75, 0.875, 0.75, 0.625, 0.75, 0.625, 0.75, 0.625, 0.75, 0.875, 0.75, 0.875, 0.75, 0.625, 0.75, 0.375, 0.0, 0.375, 0.0, 0.625, 0.0, 0.625, 0.0, 0.625, 0.75, 0.625, 0.75, 0.375, 0.75, 0.375, 0.75, 0.375, 0.75, 0.375, 0.75, 0.125, 0.75, 0.125, 0.75, 0.875, 0.75, 0.875, 0.75, 0.625, 0.75, 0.625, 0.75, 0.625, 0.75, 0.625, 0.75, 0.375, 0.75, 0.375, 0.75, 0.375, 0.0, 0.375, 0.0, 0.625, 0.0, 0.625, 0.0, 0.375, 0.75, 0.375, 0.75, 0.125, 0.75, 0.125, 0.75, 0.375, 0.0, 0.375, 0.0, 0.625, 0.0, 0.625, 0.0, 0.875, 0.75, 0.875, 0.75, 0.625, 0.75, 0.625, 0.75, 0.125, 0.75, 0.375, 0.75, 0.375, 0.75, 0.125, 0.75, 0.625, 0.75, 0.625, 0.75, 0.375, 0.75, 0.375, 0.75, 0.625, 0.75, 0.625, 0.75, 0.375, 0.75, 0.375, 0.75, 0.375, 0.0, 0.375, 0.0, 0.625, 0.0, 0.625, 0.0, 0.375, 0.75, 0.375, 0.75, 0.125, 0.75, 0.125, 0.75, 0.625, 0.75, 0.875, 0.75, 0.875, 0.75, 0.625, 0.75, 0.625, 0.75, 0.875, 0.75, 0.875, 0.75, 0.625, 0.75, 0.625, 0.75, 0.625, 0.75, 0.375, 0.75, 0.375, 0.75, 0.375, 0.75, 0.375, 0.75, 0.125, 0.75, 0.125, 0.75, 0.4244, 0.9506, 0.4244, 0.7994, 0.4244, 0.7994, 0.4244, 0.9506, 0.375, 0.0, 0.375, 0.0, 0.625, 0.0, 0.625, 0.0, 0.4244, 0.9506, 0.5756, 0.9506, 0.625, 1.0, 0.375, 1.0, 0.5756, 0.7994, 0.4244, 0.7994, 0.375, 0.75, 0.625, 0.75, 0.4244, 0.7994, 0.4244, 0.9506, 0.375, 1.0, 0.375, 0.75, 0.5756, 0.9506, 0.5756, 0.7994, 0.625, 0.75, 0.625, 1.0, 0.4244, 0.7994, 0.5756, 0.7994, 0.5756, 0.9506, 0.4244, 0.9506, 0.5756, 0.9506, 0.4244, 0.9506, 0.4244, 0.9506, 0.5756, 0.9506, 0.5756, 0.7994, 0.5756, 0.9506, 0.5756, 0.9506, 0.5756, 0.7994, 0.375, 0.0, 0.375, 0.25, 0.625, 0.25, 0.625, 0.0, 0.375, 0.5, 0.375, 0.75, 0.625, 0.75, 0.625, 0.5, 0.375, 0.0, 0.625, 0.0, 0.625, 0.0, 0.375, 0.0, 0.125, 0.5, 0.125, 0.75, 0.375, 0.75, 0.375, 0.5, 0.625, 0.5, 0.625, 0.75, 0.875, 0.75, 0.875, 0.5, 0.375, 0.75, 0.125, 0.75, 0.125, 0.75, 0.375, 0.75, 0.375, 0.75, 0.375, 0.75, 0.625, 0.75, 0.625, 0.75, 0.875, 0.75, 0.625, 0.75, 0.625, 0.75, 0.875, 0.75, 0.625, 0.75, 0.625, 0.75, 0.875, 0.75, 0.875, 0.75, 0.375, 0.0, 0.625, 0.0, 0.625, 0.0, 0.375, 0.0, 0.625, 0.75, 0.375, 0.75, 0.375, 0.75, 0.625, 0.75, 0.375, 0.75, 0.125, 0.75, 0.125, 0.75, 0.375, 0.75, 0.875, 0.75, 0.625, 0.75, 0.625, 0.75, 0.875, 0.75, 0.625, 0.75, 0.375, 0.75, 0.375, 0.75, 0.625, 0.75, 0.375, 0.0, 0.625, 0.0, 0.625, 0.0, 0.375, 0.0, 0.375, 0.75, 0.125, 0.75, 0.125, 0.75, 0.375, 0.75, 0.375, 0.0, 0.625, 0.0, 0.625, 0.0, 0.375, 0.0, 0.875, 0.75, 0.625, 0.75, 0.625, 0.75, 0.875, 0.75, 0.125, 0.75, 0.125, 0.75, 0.375, 0.75, 0.375, 0.75, 0.625, 0.75, 0.375, 0.75, 0.375, 0.75, 0.625, 0.75, 0.625, 0.75, 0.375, 0.75, 0.375, 0.75, 0.625, 0.75, 0.375, 0.0, 0.625, 0.0, 0.625, 0.0, 0.375, 0.0, 0.375, 0.75, 0.125, 0.75, 0.125, 0.75, 0.375, 0.75, 0.625, 0.75, 0.625, 0.75, 0.875, 0.75, 0.875, 0.75, 0.625, 0.75, 0.625, 0.75, 0.875, 0.75, 0.875, 0.75, 0.625, 0.75, 0.375, 0.75, 0.375, 0.75, 0.625, 0.75, 0.375, 0.75, 0.125, 0.75, 0.125, 0.75, 0.375, 0.75, 0.4244, 0.9506, 0.4244, 0.9506, 0.4244, 0.7994, 0.4244, 0.7994, 0.375, 0.0, 0.625, 0.0, 0.625, 0.0, 0.375, 0.0, 0.4244, 0.9506, 0.375, 1.0, 0.625, 1.0, 0.5756, 0.9506, 0.5756, 0.7994, 0.625, 0.75, 0.375, 0.75, 0.4244, 0.7994, 0.4244, 0.7994, 0.375, 0.75, 0.375, 1.0, 0.4244, 0.9506, 0.5756, 0.9506, 0.625, 1.0, 0.625, 0.75, 0.5756, 0.7994, 0.4244, 0.7994, 0.4244, 0.9506, 0.5756, 0.9506, 0.5756, 0.7994, 0.5756, 0.9506, 0.5756, 0.9506, 0.4244, 0.9506, 0.4244, 0.9506, 0.5756, 0.7994, 0.5756, 0.7994, 0.5756, 0.9506, 0.5756, 0.9506, 0.375, 0.0, 0.375, 0.25, 0.625, 0.25, 0.625, 0.0, 0.375, 0.5, 0.375, 0.75, 0.625, 0.75, 0.625, 0.5, 0.375, 0.0, 0.625, 0.0, 0.625, 0.0, 0.375, 0.0, 0.125, 0.5, 0.125, 0.75, 0.375, 0.75, 0.375, 0.5, 0.625, 0.5, 0.625, 0.75, 0.875, 0.75, 0.875, 0.5, 0.375, 0.75, 0.125, 0.75, 0.125, 0.75, 0.375, 0.75, 0.375, 0.75, 0.375, 0.75, 0.625, 0.75, 0.625, 0.75, 0.875, 0.75, 0.625, 0.75, 0.625, 0.75, 0.875, 0.75, 0.625, 0.75, 0.625, 0.75, 0.875, 0.75, 0.875, 0.75, 0.375, 0.0, 0.625, 0.0, 0.625, 0.0, 0.375, 0.0, 0.625, 0.75, 0.375, 0.75, 0.375, 0.75, 0.625, 0.75, 0.375, 0.75, 0.125, 0.75, 0.125, 0.75, 0.375, 0.75, 0.875, 0.75, 0.625, 0.75, 0.625, 0.75, 0.875, 0.75, 0.625, 0.75, 0.375, 0.75, 0.375, 0.75, 0.625, 0.75, 0.375, 0.0, 0.625, 0.0, 0.625, 0.0, 0.375, 0.0, 0.375, 0.75, 0.125, 0.75, 0.125, 0.75, 0.375, 0.75, 0.375, 0.0, 0.625, 0.0, 0.625, 0.0, 0.375, 0.0, 0.875, 0.75, 0.625, 0.75, 0.625, 0.75, 0.875, 0.75, 0.125, 0.75, 0.125, 0.75, 0.375, 0.75, 0.375, 0.75, 0.625, 0.75, 0.375, 0.75, 0.375, 0.75, 0.625, 0.75, 0.625, 0.75, 0.375, 0.75, 0.375, 0.75, 0.625, 0.75, 0.375, 0.0, 0.625, 0.0, 0.625, 0.0, 0.375, 0.0, 0.375, 0.75, 0.125, 0.75, 0.125, 0.75, 0.375, 0.75, 0.625, 0.75, 0.625, 0.75, 0.875, 0.75, 0.875, 0.75, 0.625, 0.75, 0.625, 0.75, 0.875, 0.75, 0.875, 0.75, 0.625, 0.75, 0.375, 0.75, 0.375, 0.75, 0.625, 0.75, 0.375, 0.75, 0.125, 0.75, 0.125, 0.75, 0.375, 0.75, 0.4244, 0.9506, 0.4244, 0.9506, 0.4244, 0.7994, 0.4244, 0.7994, 0.375, 0.0, 0.625, 0.0, 0.625, 0.0, 0.375, 0.0, 0.4244, 0.9506, 0.375, 1.0, 0.625, 1.0, 0.5756, 0.9506, 0.5756, 0.7994, 0.625, 0.75, 0.375, 0.75, 0.4244, 0.7994, 0.4244, 0.7994, 0.375, 0.75, 0.375, 1.0, 0.4244, 0.9506, 0.5756, 0.9506, 0.625, 1.0, 0.625, 0.75, 0.5756, 0.7994, 0.4244, 0.7994, 0.4244, 0.9506, 0.5756, 0.9506, 0.5756, 0.7994, 0.5756, 0.9506, 0.5756, 0.9506, 0.4244, 0.9506, 0.4244, 0.9506, 0.5756, 0.7994, 0.5756, 0.7994, 0.5756, 0.9506, 0.5756, 0.9506, 0.375, 0.0, 0.625, 0.0, 0.625, 0.25, 0.375, 0.25, 0.375, 0.5, 0.625, 0.5, 0.625, 0.75, 0.375, 0.75, 0.375, 0.0, 0.375, 0.0, 0.625, 0.0, 0.625, 0.0, 0.125, 0.5, 0.375, 0.5, 0.375, 0.75, 0.125, 0.75, 0.625, 0.5, 0.875, 0.5, 0.875, 0.75, 0.625, 0.75, 0.375, 0.75, 0.375, 0.75, 0.125, 0.75, 0.125, 0.75, 0.375, 0.75, 0.625, 0.75, 0.625, 0.75, 0.375, 0.75, 0.875, 0.75, 0.875, 0.75, 0.625, 0.75, 0.625, 0.75, 0.625, 0.75, 0.875, 0.75, 0.875, 0.75, 0.625, 0.75, 0.375, 0.0, 0.375, 0.0, 0.625, 0.0, 0.625, 0.0, 0.625, 0.75, 0.625, 0.75, 0.375, 0.75, 0.375, 0.75, 0.375, 0.75, 0.375, 0.75, 0.125, 0.75, 0.125, 0.75, 0.875, 0.75, 0.875, 0.75, 0.625, 0.75, 0.625, 0.75, 0.625, 0.75, 0.625, 0.75, 0.375, 0.75, 0.375, 0.75, 0.375, 0.0, 0.375, 0.0, 0.625, 0.0, 0.625, 0.0, 0.375, 0.75, 0.375, 0.75, 0.125, 0.75, 0.125, 0.75, 0.375, 0.0, 0.375, 0.0, 0.625, 0.0, 0.625, 0.0, 0.875, 0.75, 0.875, 0.75, 0.625, 0.75, 0.625, 0.75, 0.125, 0.75, 0.375, 0.75, 0.375, 0.75, 0.125, 0.75, 0.625, 0.75, 0.625, 0.75, 0.375, 0.75, 0.375, 0.75, 0.625, 0.75, 0.625, 0.75, 0.375, 0.75, 0.375, 0.75, 0.375, 0.0, 0.375, 0.0, 0.625, 0.0, 0.625, 0.0, 0.375, 0.75, 0.375, 0.75, 0.125, 0.75, 0.125, 0.75, 0.625, 0.75, 0.875, 0.75, 0.875, 0.75, 0.625, 0.75, 0.625, 0.75, 0.875, 0.75, 0.875, 0.75, 0.625, 0.75, 0.625, 0.75, 0.625, 0.75, 0.375, 0.75, 0.375, 0.75, 0.375, 0.75, 0.375, 0.75, 0.125, 0.75, 0.125, 0.75, 0.4244, 0.9506, 0.4244, 0.7994, 0.4244, 0.7994, 0.4244, 0.9506, 0.375, 0.0, 0.375, 0.0, 0.625, 0.0, 0.625, 0.0, 0.4244, 0.9506, 0.5756, 0.9506, 0.625, 1.0, 0.375, 1.0, 0.5756, 0.7994, 0.4244, 0.7994, 0.375, 0.75, 0.625, 0.75, 0.4244, 0.7994, 0.4244, 0.9506, 0.375, 1.0, 0.375, 0.75, 0.5756, 0.9506, 0.5756, 0.7994, 0.625, 0.75, 0.625, 1.0, 0.4244, 0.7994, 0.5756, 0.7994, 0.5756, 0.9506, 0.4244, 0.9506, 0.5756, 0.9506, 0.4244, 0.9506, 0.4244, 0.9506, 0.5756, 0.9506, 0.5756, 0.7994, 0.5756, 0.9506, 0.5756, 0.9506, 0.5756, 0.7994])
me_cube.update()

# ---- objects
ob_mesa = bpy.data.objects.new('mesa', me_cube_003)
ob_patas = bpy.data.objects.new('patas', me_cube_005)
ob_soportes_altos = bpy.data.objects.new('soportes-altos', me_cube_006)
ob_soportes_bajos = bpy.data.objects.new('soportes-bajos', me_cube_008)
ob_sillas = bpy.data.objects.new('sillas', me_cube)

# ---- transforms, parenting, visibility, modifiers, constraints
ob_mesa.location = (-0.005125, 0.0009402, 1.07)
ob_mesa.rotation_euler = (0.0, -0.0, -1.571)
ob_mesa.scale = (0.8027, 1.923, -0.05886)
_m = ob_mesa.modifiers.new('EdgeSplit', 'EDGE_SPLIT')
_m.use_edge_angle = False
ob_patas.location = (-0.005127, 0.04255, 1.07)
ob_patas.rotation_euler = (0.0, -0.0, 1.571)
ob_patas.scale = (0.7263, 2.085, -0.05886)
_m = ob_patas.modifiers.new('EdgeSplit', 'EDGE_SPLIT')
_m.use_edge_angle = False
ob_soportes_altos.location = (-1.465, -0.005775, 0.2907)
ob_soportes_altos.rotation_euler = (0.0, -0.0, -1.571)
ob_soportes_altos.scale = (0.4197, 0.04329, 0.07125)
_m = ob_soportes_altos.modifiers.new('EdgeSplit', 'EDGE_SPLIT')
_m.use_edge_angle = False
_m = ob_soportes_altos.modifiers.new('Bevel', 'BEVEL')
_m.width = 0.04
_m.width_pct = 0.04
_m.segments = 2
_m.limit_method = 'WEIGHT'
ob_soportes_bajos.location = (-0.009425, -0.1278, -0.1805)
ob_soportes_bajos.rotation_euler = (0.0, -0.0, -1.571)
ob_soportes_bajos.scale = (0.05222, 1.45, 0.01937)
_m = ob_soportes_bajos.modifiers.new('EdgeSplit', 'EDGE_SPLIT')
_m.use_edge_angle = False
ob_sillas.location = (-0.005126, 0.0009403, 0.08425)
ob_sillas.scale = (0.06933, 0.06966, 0.06966)
_m = ob_sillas.modifiers.new('Bevel', 'BEVEL')
_m.width = 0.04
_m.width_pct = 0.04
_m.segments = 2
_m.limit_method = 'WEIGHT'
_m = ob_sillas.modifiers.new('EdgeSplit', 'EDGE_SPLIT')
_m.use_edge_angle = False

# ---- collection membership
col_collection.objects.link(ob_mesa)
col_collection.objects.link(ob_patas)
col_collection.objects.link(ob_soportes_altos)
col_collection.objects.link(ob_soportes_bajos)
col_collection.objects.link(ob_sillas)

# ---- scene / render settings (as saved in the file)
scene.frame_start = 1; scene.frame_end = 250; scene.frame_set(1)
scene.render.engine = 'BLENDER_EEVEE_NEXT'
scene.cycles.sampling_pattern = 'TABULATED_SOBOL'
scene.view_settings.view_transform = 'Filmic'
bpy.context.view_layer.update()

# ---- added for rendering (the .blend has no active camera and no usable light): camera, sun
cam_auto = bpy.data.cameras.new('AutoCamera')
cam_auto.lens = 50.0
cam_auto.sensor_width = 36.0
cam_auto.clip_end = 1000.0
ob_auto_camera = bpy.data.objects.new('AutoCamera', cam_auto)
scene.collection.objects.link(ob_auto_camera)
ob_auto_camera.location = (4.76268, -5.72029, 4.27304)
ob_auto_camera.rotation_euler = (1.09748, -7.21219e-08, 0.694738)
scene.camera = ob_auto_camera
light_auto_sun = bpy.data.lights.new('AutoSun', 'SUN')
light_auto_sun.energy = 3.0
light_auto_sun.angle = 0.0523599
ob_auto_sun = bpy.data.objects.new('AutoSun', light_auto_sun)
scene.collection.objects.link(ob_auto_sun)
ob_auto_sun.rotation_euler = (0.872665, 0.174533, 0.523599)
bpy.context.view_layer.update()
